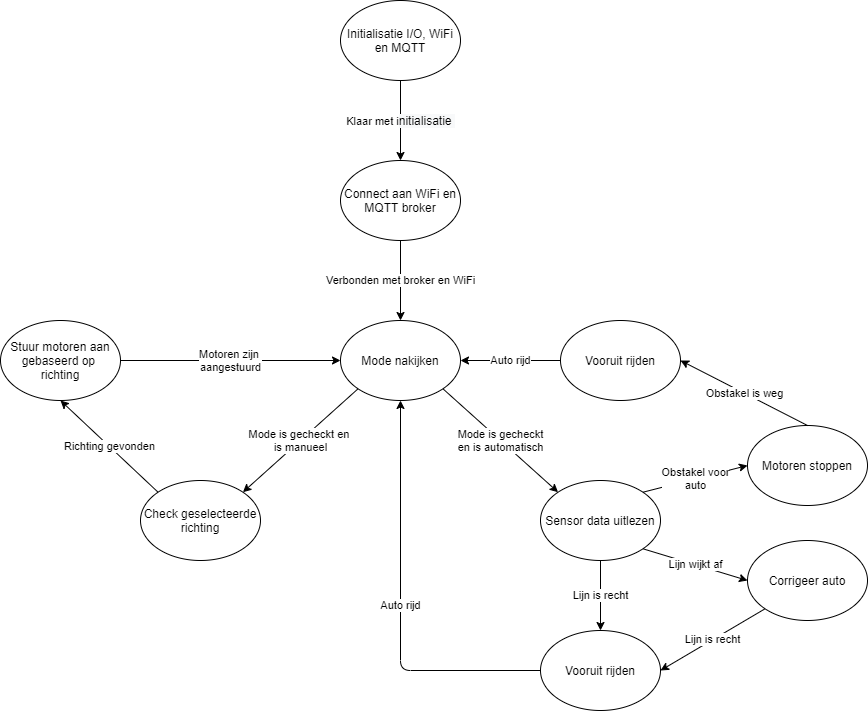

The diagram above was exported from draw.io. Its source (the exported page's mxGraphModel, read from the mxfile embedded in the PNG):
<mxGraphModel dx="1086" dy="806" grid="1" gridSize="10" guides="1" tooltips="1" connect="1" arrows="1" fold="1" page="1" pageScale="1" pageWidth="827" pageHeight="1169" math="0" shadow="0">
  <root>
    <mxCell id="0" />
    <mxCell id="1" parent="0" />
    <mxCell id="PNOSGzo7lr2jVL0TgaCp-1" value="Klaar met i&lt;span style=&quot;font-size: 12px ; background-color: rgb(248 , 249 , 250)&quot;&gt;nitialisatie&amp;nbsp;&lt;/span&gt;" style="edgeStyle=orthogonalEdgeStyle;rounded=0;orthogonalLoop=1;jettySize=auto;html=1;" parent="1" source="PNOSGzo7lr2jVL0TgaCp-2" target="PNOSGzo7lr2jVL0TgaCp-4" edge="1">
      <mxGeometry relative="1" as="geometry" />
    </mxCell>
    <mxCell id="PNOSGzo7lr2jVL0TgaCp-2" value="&lt;span&gt;Initialisatie I/O, WiFi en MQTT&lt;/span&gt;" style="ellipse;whiteSpace=wrap;html=1;" parent="1" vertex="1">
      <mxGeometry x="420" y="120" width="120" height="80" as="geometry" />
    </mxCell>
    <mxCell id="PNOSGzo7lr2jVL0TgaCp-3" value="Verbonden met broker en WiFi" style="edgeStyle=orthogonalEdgeStyle;rounded=0;orthogonalLoop=1;jettySize=auto;html=1;" parent="1" source="PNOSGzo7lr2jVL0TgaCp-4" edge="1">
      <mxGeometry relative="1" as="geometry">
        <mxPoint x="480" y="440" as="targetPoint" />
      </mxGeometry>
    </mxCell>
    <mxCell id="PNOSGzo7lr2jVL0TgaCp-4" value="&lt;span&gt;Connect aan WiFi en MQTT broker&lt;/span&gt;" style="ellipse;whiteSpace=wrap;html=1;" parent="1" vertex="1">
      <mxGeometry x="420" y="280" width="120" height="80" as="geometry" />
    </mxCell>
    <mxCell id="PNOSGzo7lr2jVL0TgaCp-16" value="Mode nakijken" style="ellipse;whiteSpace=wrap;html=1;" parent="1" vertex="1">
      <mxGeometry x="420" y="440" width="120" height="80" as="geometry" />
    </mxCell>
    <mxCell id="PNOSGzo7lr2jVL0TgaCp-17" value="Sensor data uitlezen" style="ellipse;whiteSpace=wrap;html=1;" parent="1" vertex="1">
      <mxGeometry x="620" y="600" width="120" height="80" as="geometry" />
    </mxCell>
    <mxCell id="PNOSGzo7lr2jVL0TgaCp-18" value="Mode is gecheckt&lt;br&gt;en is automatisch" style="endArrow=classic;html=1;entryX=0;entryY=0;entryDx=0;entryDy=0;exitX=1;exitY=1;exitDx=0;exitDy=0;" parent="1" source="PNOSGzo7lr2jVL0TgaCp-16" target="PNOSGzo7lr2jVL0TgaCp-17" edge="1">
      <mxGeometry width="50" height="50" relative="1" as="geometry">
        <mxPoint x="270" y="650" as="sourcePoint" />
        <mxPoint x="320" y="600" as="targetPoint" />
      </mxGeometry>
    </mxCell>
    <mxCell id="PNOSGzo7lr2jVL0TgaCp-19" value="Check geselecteerde richting" style="ellipse;whiteSpace=wrap;html=1;" parent="1" vertex="1">
      <mxGeometry x="220" y="600" width="120" height="80" as="geometry" />
    </mxCell>
    <mxCell id="PNOSGzo7lr2jVL0TgaCp-21" value="Mode is gecheckt en &lt;br&gt;is manueel" style="endArrow=classic;html=1;entryX=1;entryY=0;entryDx=0;entryDy=0;exitX=0;exitY=1;exitDx=0;exitDy=0;" parent="1" source="PNOSGzo7lr2jVL0TgaCp-16" target="PNOSGzo7lr2jVL0TgaCp-19" edge="1">
      <mxGeometry width="50" height="50" relative="1" as="geometry">
        <mxPoint x="270" y="650" as="sourcePoint" />
        <mxPoint x="320" y="600" as="targetPoint" />
      </mxGeometry>
    </mxCell>
    <mxCell id="PNOSGzo7lr2jVL0TgaCp-22" value="Stuur motoren aan gebaseerd op &lt;br&gt;richting" style="ellipse;whiteSpace=wrap;html=1;" parent="1" vertex="1">
      <mxGeometry x="80" y="440" width="120" height="80" as="geometry" />
    </mxCell>
    <mxCell id="PNOSGzo7lr2jVL0TgaCp-24" value="Motoren zijn &lt;br&gt;aangestuurd" style="endArrow=classic;html=1;exitX=1;exitY=0.5;exitDx=0;exitDy=0;entryX=0;entryY=0.5;entryDx=0;entryDy=0;" parent="1" source="PNOSGzo7lr2jVL0TgaCp-22" target="PNOSGzo7lr2jVL0TgaCp-16" edge="1">
      <mxGeometry width="50" height="50" relative="1" as="geometry">
        <mxPoint x="140" y="610" as="sourcePoint" />
        <mxPoint x="190" y="560" as="targetPoint" />
      </mxGeometry>
    </mxCell>
    <mxCell id="PNOSGzo7lr2jVL0TgaCp-25" value="Richting gevonden" style="endArrow=classic;html=1;entryX=0.5;entryY=1;entryDx=0;entryDy=0;exitX=0;exitY=0;exitDx=0;exitDy=0;" parent="1" source="PNOSGzo7lr2jVL0TgaCp-19" target="PNOSGzo7lr2jVL0TgaCp-22" edge="1">
      <mxGeometry width="50" height="50" relative="1" as="geometry">
        <mxPoint x="210" y="600" as="sourcePoint" />
        <mxPoint x="260" y="550" as="targetPoint" />
      </mxGeometry>
    </mxCell>
    <mxCell id="PNOSGzo7lr2jVL0TgaCp-29" value="Corrigeer auto" style="ellipse;whiteSpace=wrap;html=1;" parent="1" vertex="1">
      <mxGeometry x="827" y="660" width="120" height="80" as="geometry" />
    </mxCell>
    <mxCell id="PNOSGzo7lr2jVL0TgaCp-30" value="Lijn wijkt af" style="endArrow=classic;html=1;entryX=0;entryY=0.5;entryDx=0;entryDy=0;exitX=1;exitY=1;exitDx=0;exitDy=0;" parent="1" source="PNOSGzo7lr2jVL0TgaCp-17" target="PNOSGzo7lr2jVL0TgaCp-29" edge="1">
      <mxGeometry width="50" height="50" relative="1" as="geometry">
        <mxPoint x="760" y="670" as="sourcePoint" />
        <mxPoint x="810" y="620" as="targetPoint" />
      </mxGeometry>
    </mxCell>
    <mxCell id="PNOSGzo7lr2jVL0TgaCp-31" value="Motoren stoppen" style="ellipse;whiteSpace=wrap;html=1;" parent="1" vertex="1">
      <mxGeometry x="827" y="545" width="120" height="80" as="geometry" />
    </mxCell>
    <mxCell id="PNOSGzo7lr2jVL0TgaCp-32" value="Obstakel voor&lt;br&gt;auto" style="endArrow=classic;html=1;entryX=0;entryY=0.5;entryDx=0;entryDy=0;exitX=1;exitY=0;exitDx=0;exitDy=0;" parent="1" source="PNOSGzo7lr2jVL0TgaCp-17" target="PNOSGzo7lr2jVL0TgaCp-31" edge="1">
      <mxGeometry width="50" height="50" relative="1" as="geometry">
        <mxPoint x="540" y="690" as="sourcePoint" />
        <mxPoint x="590" y="640" as="targetPoint" />
      </mxGeometry>
    </mxCell>
    <mxCell id="PNOSGzo7lr2jVL0TgaCp-33" value="Vooruit rijden" style="ellipse;whiteSpace=wrap;html=1;" parent="1" vertex="1">
      <mxGeometry x="620" y="750" width="120" height="80" as="geometry" />
    </mxCell>
    <mxCell id="PNOSGzo7lr2jVL0TgaCp-34" value="Lijn is recht" style="endArrow=classic;html=1;entryX=0.5;entryY=0;entryDx=0;entryDy=0;exitX=0.5;exitY=1;exitDx=0;exitDy=0;" parent="1" source="PNOSGzo7lr2jVL0TgaCp-17" target="PNOSGzo7lr2jVL0TgaCp-33" edge="1">
      <mxGeometry width="50" height="50" relative="1" as="geometry">
        <mxPoint x="550" y="710" as="sourcePoint" />
        <mxPoint x="600" y="660" as="targetPoint" />
      </mxGeometry>
    </mxCell>
    <mxCell id="PNOSGzo7lr2jVL0TgaCp-35" value="Vooruit rijden" style="ellipse;whiteSpace=wrap;html=1;" parent="1" vertex="1">
      <mxGeometry x="640" y="440" width="120" height="80" as="geometry" />
    </mxCell>
    <mxCell id="PNOSGzo7lr2jVL0TgaCp-36" value="Obstakel is weg" style="endArrow=classic;html=1;entryX=1;entryY=0.5;entryDx=0;entryDy=0;exitX=0.5;exitY=0;exitDx=0;exitDy=0;" parent="1" source="PNOSGzo7lr2jVL0TgaCp-31" target="PNOSGzo7lr2jVL0TgaCp-35" edge="1">
      <mxGeometry width="50" height="50" relative="1" as="geometry">
        <mxPoint x="550" y="710" as="sourcePoint" />
        <mxPoint x="600" y="660" as="targetPoint" />
      </mxGeometry>
    </mxCell>
    <mxCell id="PNOSGzo7lr2jVL0TgaCp-38" value="Lijn is recht" style="endArrow=classic;html=1;entryX=1;entryY=0.5;entryDx=0;entryDy=0;exitX=0;exitY=1;exitDx=0;exitDy=0;" parent="1" source="PNOSGzo7lr2jVL0TgaCp-29" target="PNOSGzo7lr2jVL0TgaCp-33" edge="1">
      <mxGeometry width="50" height="50" relative="1" as="geometry">
        <mxPoint x="490" y="770" as="sourcePoint" />
        <mxPoint x="540" y="720" as="targetPoint" />
      </mxGeometry>
    </mxCell>
    <mxCell id="PNOSGzo7lr2jVL0TgaCp-40" value="Auto rijd" style="endArrow=classic;html=1;entryX=0.5;entryY=1;entryDx=0;entryDy=0;exitX=0;exitY=0.5;exitDx=0;exitDy=0;" parent="1" source="PNOSGzo7lr2jVL0TgaCp-33" target="PNOSGzo7lr2jVL0TgaCp-16" edge="1">
      <mxGeometry width="50" height="50" relative="1" as="geometry">
        <mxPoint x="520" y="670" as="sourcePoint" />
        <mxPoint x="570" y="620" as="targetPoint" />
        <Array as="points">
          <mxPoint x="480" y="790" />
        </Array>
      </mxGeometry>
    </mxCell>
    <mxCell id="PNOSGzo7lr2jVL0TgaCp-41" value="Auto rijd" style="endArrow=classic;html=1;entryX=1;entryY=0.5;entryDx=0;entryDy=0;exitX=0;exitY=0.5;exitDx=0;exitDy=0;" parent="1" source="PNOSGzo7lr2jVL0TgaCp-35" target="PNOSGzo7lr2jVL0TgaCp-16" edge="1">
      <mxGeometry width="50" height="50" relative="1" as="geometry">
        <mxPoint x="600" y="420" as="sourcePoint" />
        <mxPoint x="570" y="620" as="targetPoint" />
      </mxGeometry>
    </mxCell>
  </root>
</mxGraphModel>